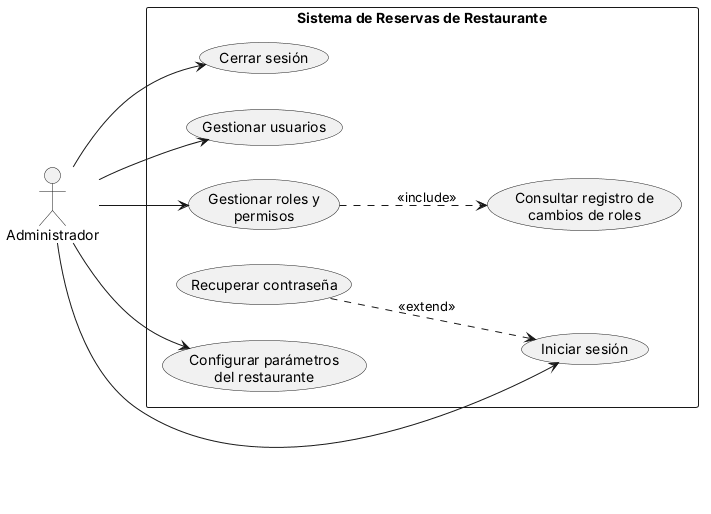

The diagram above was rendered by PlantUML. Its source (embedded in the PNG):
@startuml
left to right direction
skinparam packageStyle rect
rectangle "Sistema de Reservas de Restaurante" {
  usecase "Iniciar sesión" as login
  usecase "Recuperar contraseña" as recover
  usecase "Cerrar sesión" as logout
  usecase "Gestionar usuarios" as users
  usecase "Gestionar roles y\npermisos" as roles
  usecase "Consultar registro de\ncambios de roles" as log
  usecase "Configurar parámetros\ndel restaurante" as config
}
actor Administrador as admin

admin --> login
admin --> logout
admin --> users
admin --> roles
admin --> config

recover ..> login : <<extend>>
roles ..> log : <<include>>
@enduml